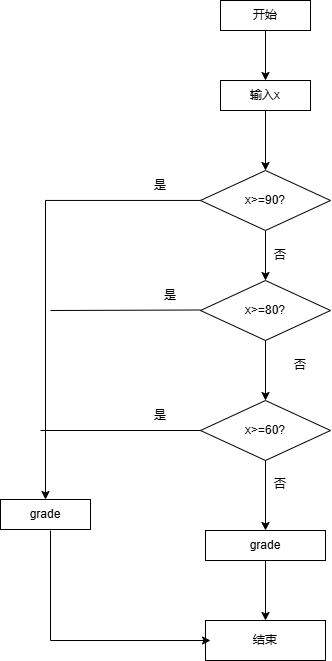

The diagram above was exported from draw.io. Its source (the exported page's mxGraphModel, read from the mxfile embedded in the PNG):
<mxGraphModel dx="831" dy="819" grid="1" gridSize="10" guides="1" tooltips="1" connect="1" arrows="1" fold="1" page="1" pageScale="1" pageWidth="827" pageHeight="1169" math="0" shadow="0">
  <root>
    <mxCell id="0" />
    <mxCell id="1" parent="0" />
    <mxCell id="UD5x39VaggXnW6yrf0kZ-26" value="" style="edgeStyle=orthogonalEdgeStyle;rounded=0;orthogonalLoop=1;jettySize=auto;html=1;" edge="1" parent="1" source="UD5x39VaggXnW6yrf0kZ-22" target="UD5x39VaggXnW6yrf0kZ-25">
      <mxGeometry relative="1" as="geometry" />
    </mxCell>
    <mxCell id="UD5x39VaggXnW6yrf0kZ-22" value="开始" style="rounded=0;whiteSpace=wrap;html=1;" vertex="1" parent="1">
      <mxGeometry x="250" y="670" width="90" height="30" as="geometry" />
    </mxCell>
    <mxCell id="UD5x39VaggXnW6yrf0kZ-33" value="" style="edgeStyle=orthogonalEdgeStyle;rounded=0;orthogonalLoop=1;jettySize=auto;html=1;" edge="1" parent="1" source="UD5x39VaggXnW6yrf0kZ-24" target="UD5x39VaggXnW6yrf0kZ-29">
      <mxGeometry relative="1" as="geometry" />
    </mxCell>
    <mxCell id="UD5x39VaggXnW6yrf0kZ-35" value="" style="edgeStyle=orthogonalEdgeStyle;rounded=0;orthogonalLoop=1;jettySize=auto;html=1;" edge="1" parent="1" source="UD5x39VaggXnW6yrf0kZ-24" target="UD5x39VaggXnW6yrf0kZ-30">
      <mxGeometry relative="1" as="geometry" />
    </mxCell>
    <mxCell id="UD5x39VaggXnW6yrf0kZ-24" value="x&amp;gt;=90?" style="rhombus;whiteSpace=wrap;html=1;" vertex="1" parent="1">
      <mxGeometry x="230" y="840" width="130" height="60" as="geometry" />
    </mxCell>
    <mxCell id="UD5x39VaggXnW6yrf0kZ-27" value="" style="edgeStyle=orthogonalEdgeStyle;rounded=0;orthogonalLoop=1;jettySize=auto;html=1;" edge="1" parent="1" source="UD5x39VaggXnW6yrf0kZ-25" target="UD5x39VaggXnW6yrf0kZ-24">
      <mxGeometry relative="1" as="geometry" />
    </mxCell>
    <mxCell id="UD5x39VaggXnW6yrf0kZ-25" value="输入x" style="rounded=0;whiteSpace=wrap;html=1;" vertex="1" parent="1">
      <mxGeometry x="250" y="750" width="90" height="30" as="geometry" />
    </mxCell>
    <mxCell id="UD5x39VaggXnW6yrf0kZ-29" value="grade" style="rounded=0;whiteSpace=wrap;html=1;" vertex="1" parent="1">
      <mxGeometry x="30" y="1169" width="90" height="30" as="geometry" />
    </mxCell>
    <mxCell id="UD5x39VaggXnW6yrf0kZ-39" value="" style="edgeStyle=orthogonalEdgeStyle;rounded=0;orthogonalLoop=1;jettySize=auto;html=1;" edge="1" parent="1" source="UD5x39VaggXnW6yrf0kZ-30" target="UD5x39VaggXnW6yrf0kZ-31">
      <mxGeometry relative="1" as="geometry" />
    </mxCell>
    <mxCell id="UD5x39VaggXnW6yrf0kZ-30" value="x&amp;gt;=80?" style="rhombus;whiteSpace=wrap;html=1;" vertex="1" parent="1">
      <mxGeometry x="230" y="950" width="130" height="60" as="geometry" />
    </mxCell>
    <mxCell id="UD5x39VaggXnW6yrf0kZ-44" value="" style="edgeStyle=orthogonalEdgeStyle;rounded=0;orthogonalLoop=1;jettySize=auto;html=1;" edge="1" parent="1" source="UD5x39VaggXnW6yrf0kZ-31" target="UD5x39VaggXnW6yrf0kZ-43">
      <mxGeometry relative="1" as="geometry" />
    </mxCell>
    <mxCell id="UD5x39VaggXnW6yrf0kZ-31" value="x&amp;gt;=60?" style="rhombus;whiteSpace=wrap;html=1;" vertex="1" parent="1">
      <mxGeometry x="230" y="1070" width="130" height="60" as="geometry" />
    </mxCell>
    <mxCell id="UD5x39VaggXnW6yrf0kZ-34" value="是" style="text;html=1;align=center;verticalAlign=middle;whiteSpace=wrap;rounded=0;" vertex="1" parent="1">
      <mxGeometry x="160" y="840" width="60" height="30" as="geometry" />
    </mxCell>
    <mxCell id="UD5x39VaggXnW6yrf0kZ-36" value="否" style="text;html=1;align=center;verticalAlign=middle;whiteSpace=wrap;rounded=0;" vertex="1" parent="1">
      <mxGeometry x="280" y="910" width="60" height="30" as="geometry" />
    </mxCell>
    <mxCell id="UD5x39VaggXnW6yrf0kZ-37" value="" style="endArrow=none;html=1;rounded=0;" edge="1" parent="1">
      <mxGeometry width="50" height="50" relative="1" as="geometry">
        <mxPoint x="80" y="980" as="sourcePoint" />
        <mxPoint x="230" y="979.5" as="targetPoint" />
      </mxGeometry>
    </mxCell>
    <mxCell id="UD5x39VaggXnW6yrf0kZ-38" value="" style="endArrow=none;html=1;rounded=0;entryX=0;entryY=0.5;entryDx=0;entryDy=0;" edge="1" parent="1" target="UD5x39VaggXnW6yrf0kZ-31">
      <mxGeometry width="50" height="50" relative="1" as="geometry">
        <mxPoint x="70" y="1100" as="sourcePoint" />
        <mxPoint x="190" y="1100" as="targetPoint" />
      </mxGeometry>
    </mxCell>
    <mxCell id="UD5x39VaggXnW6yrf0kZ-40" value="是" style="text;html=1;align=center;verticalAlign=middle;whiteSpace=wrap;rounded=0;" vertex="1" parent="1">
      <mxGeometry x="170" y="950" width="60" height="30" as="geometry" />
    </mxCell>
    <mxCell id="UD5x39VaggXnW6yrf0kZ-41" value="是" style="text;html=1;align=center;verticalAlign=middle;whiteSpace=wrap;rounded=0;" vertex="1" parent="1">
      <mxGeometry x="160" y="1070" width="60" height="30" as="geometry" />
    </mxCell>
    <mxCell id="UD5x39VaggXnW6yrf0kZ-42" value="结束" style="rounded=0;whiteSpace=wrap;html=1;" vertex="1" parent="1">
      <mxGeometry x="235" y="1290" width="120" height="40" as="geometry" />
    </mxCell>
    <mxCell id="UD5x39VaggXnW6yrf0kZ-46" value="" style="edgeStyle=orthogonalEdgeStyle;rounded=0;orthogonalLoop=1;jettySize=auto;html=1;" edge="1" parent="1" source="UD5x39VaggXnW6yrf0kZ-43" target="UD5x39VaggXnW6yrf0kZ-42">
      <mxGeometry relative="1" as="geometry" />
    </mxCell>
    <mxCell id="UD5x39VaggXnW6yrf0kZ-43" value="grade" style="whiteSpace=wrap;html=1;" vertex="1" parent="1">
      <mxGeometry x="235" y="1200" width="120" height="30" as="geometry" />
    </mxCell>
    <mxCell id="UD5x39VaggXnW6yrf0kZ-45" value="否" style="text;html=1;align=center;verticalAlign=middle;whiteSpace=wrap;rounded=0;" vertex="1" parent="1">
      <mxGeometry x="280" y="1139" width="60" height="30" as="geometry" />
    </mxCell>
    <mxCell id="UD5x39VaggXnW6yrf0kZ-47" value="" style="endArrow=classic;html=1;rounded=0;entryX=0.042;entryY=0.5;entryDx=0;entryDy=0;entryPerimeter=0;" edge="1" parent="1" target="UD5x39VaggXnW6yrf0kZ-42">
      <mxGeometry width="50" height="50" relative="1" as="geometry">
        <mxPoint x="80" y="1310" as="sourcePoint" />
        <mxPoint x="230" y="1310" as="targetPoint" />
      </mxGeometry>
    </mxCell>
    <mxCell id="UD5x39VaggXnW6yrf0kZ-48" value="" style="endArrow=none;html=1;rounded=0;" edge="1" parent="1">
      <mxGeometry width="50" height="50" relative="1" as="geometry">
        <mxPoint x="80" y="1310" as="sourcePoint" />
        <mxPoint x="80" y="1200" as="targetPoint" />
      </mxGeometry>
    </mxCell>
    <mxCell id="UD5x39VaggXnW6yrf0kZ-49" value="否" style="text;html=1;align=center;verticalAlign=middle;whiteSpace=wrap;rounded=0;" vertex="1" parent="1">
      <mxGeometry x="300" y="1020" width="60" height="30" as="geometry" />
    </mxCell>
  </root>
</mxGraphModel>